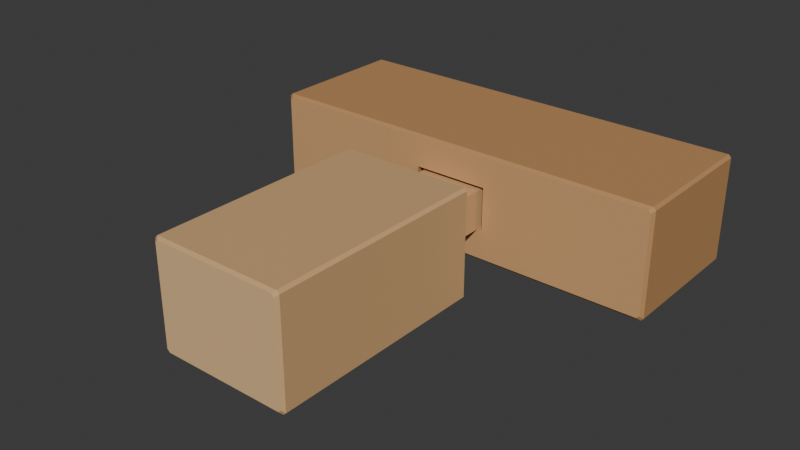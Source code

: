 # Source: source.blend  (saved by Blender 4.3.34; exported with 4.5.12 LTS)
import bpy
from mathutils import Matrix  # noqa: F401  (used for matrix-valued properties, if any)

bpy.ops.wm.read_factory_settings(use_empty=True)
scene = bpy.context.scene
scene.name = 'Scene'

# ---- collections
col_collection = bpy.data.collections.new('Collection'); scene.collection.children.link(col_collection)

# ---- materials (node trees are filled in below, after node groups)
mat_receiver_honeywood = bpy.data.materials.new('Receiver_HoneyWood')
mat_receiver_honeywood.diffuse_color = (0.5, 0.265, 0.105, 1.0)
mat_receiver_endwood = bpy.data.materials.new('Receiver_EndWood')
mat_receiver_endwood.diffuse_color = (0.64, 0.36, 0.16, 1.0)
mat_tenon_warmwood = bpy.data.materials.new('Tenon_WarmWood')
mat_tenon_warmwood.diffuse_color = (0.64, 0.39, 0.18, 1.0)
mat_tenon_endwood = bpy.data.materials.new('Tenon_EndWood')
mat_tenon_endwood.diffuse_color = (0.76, 0.49, 0.25, 1.0)

# ---- material node trees
mat_receiver_honeywood.use_nodes = True; mat_receiver_honeywood.node_tree.nodes.clear()
_N = mat_receiver_honeywood.node_tree.nodes; _L = mat_receiver_honeywood.node_tree.links
n0 = _N.new('ShaderNodeBsdfPrincipled'); n0.name = 'Principled BSDF'; n0.location = (10, 300)
n0.inputs[0].default_value = (0.5, 0.265, 0.105, 1.0)
n0.inputs[2].default_value = 0.67
n1 = _N.new('ShaderNodeOutputMaterial'); n1.name = 'Material Output'; n1.location = (300, 300)
_L.new(n0.outputs[0], n1.inputs[0])
n1.is_active_output = True
mat_receiver_endwood.use_nodes = True; mat_receiver_endwood.node_tree.nodes.clear()
_N = mat_receiver_endwood.node_tree.nodes; _L = mat_receiver_endwood.node_tree.links
n0 = _N.new('ShaderNodeBsdfPrincipled'); n0.name = 'Principled BSDF'; n0.location = (10, 300)
n0.inputs[0].default_value = (0.64, 0.36, 0.16, 1.0)
n0.inputs[2].default_value = 0.72
n1 = _N.new('ShaderNodeOutputMaterial'); n1.name = 'Material Output'; n1.location = (300, 300)
_L.new(n0.outputs[0], n1.inputs[0])
n1.is_active_output = True
mat_tenon_warmwood.use_nodes = True; mat_tenon_warmwood.node_tree.nodes.clear()
_N = mat_tenon_warmwood.node_tree.nodes; _L = mat_tenon_warmwood.node_tree.links
n0 = _N.new('ShaderNodeBsdfPrincipled'); n0.name = 'Principled BSDF'; n0.location = (10, 300)
n0.inputs[0].default_value = (0.64, 0.39, 0.18, 1.0)
n0.inputs[2].default_value = 0.67
n1 = _N.new('ShaderNodeOutputMaterial'); n1.name = 'Material Output'; n1.location = (300, 300)
_L.new(n0.outputs[0], n1.inputs[0])
n1.is_active_output = True
mat_tenon_endwood.use_nodes = True; mat_tenon_endwood.node_tree.nodes.clear()
_N = mat_tenon_endwood.node_tree.nodes; _L = mat_tenon_endwood.node_tree.links
n0 = _N.new('ShaderNodeBsdfPrincipled'); n0.name = 'Principled BSDF'; n0.location = (10, 300)
n0.inputs[0].default_value = (0.76, 0.49, 0.25, 1.0)
n0.inputs[2].default_value = 0.72
n1 = _N.new('ShaderNodeOutputMaterial'); n1.name = 'Material Output'; n1.location = (300, 300)
_L.new(n0.outputs[0], n1.inputs[0])
n1.is_active_output = True

# ---- world
world_world = bpy.data.worlds.new('World'); scene.world = world_world
world_world.use_nodes = True; world_world.node_tree.nodes.clear()
_N = world_world.node_tree.nodes; _L = world_world.node_tree.links
n0 = _N.new('ShaderNodeOutputWorld'); n0.name = 'World Output'; n0.location = (300, 300)
n1 = _N.new('ShaderNodeBackground'); n1.name = 'Background'; n1.location = (10, 300)
n1.inputs[0].default_value = (0.05088, 0.05088, 0.05088, 1.0)
_L.new(n1.outputs[0], n0.inputs[0])
n0.is_active_output = True
world_world.color = (0.05088, 0.05088, 0.05088)
world_world.sun_shadow_jitter_overblur = 0.0

# ---- meshes
me_receiver_continuousthroughmortise = bpy.data.meshes.new('Receiver_ContinuousThroughMortise')
me_receiver_continuousthroughmortise.from_pydata([(-0.224, 0.08, 0.003), (0.224, 0.08, 0.003), (0.227, 0.08, 0.006), (0.227, 0.08, 0.114), (0.224, 0.08, 0.117), (-0.224, 0.08, 0.117), (-0.227, 0.08, 0.114), (-0.227, 0.08, 0.006), (-0.227, 0.083, 0.0), (0.227, 0.083, 0.0), (0.23, 0.083, 0.003), (0.23, 0.083, 0.117), (0.227, 0.083, 0.12), (-0.227, 0.083, 0.12), (-0.23, 0.083, 0.117), (-0.23, 0.083, 0.003), (-0.227, 0.237, 0.0), (0.227, 0.237, 0.0), (0.23, 0.237, 0.003), (0.23, 0.237, 0.117), (0.227, 0.237, 0.12), (-0.227, 0.237, 0.12), (-0.23, 0.237, 0.117), (-0.23, 0.237, 0.003), (-0.224, 0.24, 0.003), (0.224, 0.24, 0.003), (0.227, 0.24, 0.006), (0.227, 0.24, 0.114), (0.224, 0.24, 0.117), (-0.224, 0.24, 0.117), (-0.227, 0.24, 0.114), (-0.227, 0.24, 0.006), (-0.042, 0.08, 0.036), (0.042, 0.08, 0.036), (0.042, 0.08, 0.084), (-0.042, 0.08, 0.084), (-0.042, 0.24, 0.036), (0.042, 0.24, 0.036), (0.042, 0.24, 0.084), (-0.042, 0.24, 0.084)], [], [(8, 9, 1, 0), (9, 10, 2, 1), (10, 11, 3, 2), (11, 12, 4, 3), (12, 13, 5, 4), (13, 14, 6, 5), (14, 15, 7, 6), (15, 8, 0, 7), (16, 17, 9, 8), (17, 18, 10, 9), (18, 19, 11, 10), (19, 20, 12, 11), (20, 21, 13, 12), (21, 22, 14, 13), (22, 23, 15, 14), (23, 16, 8, 15), (24, 25, 17, 16), (25, 26, 18, 17), (26, 27, 19, 18), (27, 28, 20, 19), (28, 29, 21, 20), (29, 30, 22, 21), (30, 31, 23, 22), (31, 24, 16, 23), (0, 1, 33, 32), (1, 2, 33), (2, 3, 34, 33), (3, 4, 34), (4, 5, 35, 34), (5, 6, 35), (6, 7, 32, 35), (7, 0, 32), (36, 37, 25, 24), (37, 26, 25), (37, 38, 27, 26), (38, 28, 27), (38, 39, 29, 28), (39, 30, 29), (39, 36, 31, 30), (36, 24, 31), (32, 33, 37, 36), (33, 34, 38, 37), (34, 35, 39, 38), (35, 32, 36, 39)])
me_receiver_continuousthroughmortise.polygons.foreach_set('material_index', [0, 0, 0, 0, 0, 0, 0, 0, 0, 0, 0, 0, 0, 0, 0, 0, 0, 0, 0, 0, 0, 0, 0, 0, 1, 1, 1, 1, 1, 1, 1, 1, 1, 1, 1, 1, 1, 1, 1, 1, 0, 0, 0, 0])
me_receiver_continuousthroughmortise.materials.append(mat_receiver_honeywood)
me_receiver_continuousthroughmortise.materials.append(mat_receiver_endwood)
me_receiver_continuousthroughmortise.materials.append(mat_tenon_warmwood)
me_receiver_continuousthroughmortise.materials.append(mat_tenon_endwood)
me_receiver_continuousthroughmortise.update()
me_male_integralshoulderedtenon = bpy.data.meshes.new('Male_IntegralShoulderedTenon')
me_male_integralshoulderedtenon.from_pydata([(-0.069, -0.24, 0.003), (0.069, -0.24, 0.003), (0.072, -0.24, 0.006), (0.072, -0.24, 0.114), (0.069, -0.24, 0.117), (-0.069, -0.24, 0.117), (-0.072, -0.24, 0.114), (-0.072, -0.24, 0.006), (-0.072, -0.237, 0.0), (0.072, -0.237, 0.0), (0.075, -0.237, 0.003), (0.075, -0.237, 0.117), (0.072, -0.237, 0.12), (-0.072, -0.237, 0.12), (-0.075, -0.237, 0.117), (-0.075, -0.237, 0.003), (-0.072, 0.007, 0.0), (0.072, 0.007, 0.0), (0.075, 0.007, 0.003), (0.075, 0.007, 0.117), (0.072, 0.007, 0.12), (-0.072, 0.007, 0.12), (-0.075, 0.007, 0.117), (-0.075, 0.007, 0.003), (-0.069, 0.01, 0.003), (0.069, 0.01, 0.003), (0.072, 0.01, 0.006), (0.072, 0.01, 0.114), (0.069, 0.01, 0.117), (-0.069, 0.01, 0.117), (-0.072, 0.01, 0.114), (-0.072, 0.01, 0.006), (-0.037, 0.01, 0.036), (0.037, 0.01, 0.036), (0.037, 0.01, 0.08), (-0.037, 0.01, 0.08), (-0.037, 0.1585, 0.036), (0.037, 0.1585, 0.036), (0.037, 0.1585, 0.08), (-0.037, 0.1585, 0.08), (-0.0355, 0.16, 0.0375), (0.0355, 0.16, 0.0375), (0.0355, 0.16, 0.0785), (-0.0355, 0.16, 0.0785)], [], [(8, 9, 1, 0), (9, 10, 2, 1), (10, 11, 3, 2), (11, 12, 4, 3), (12, 13, 5, 4), (13, 14, 6, 5), (14, 15, 7, 6), (15, 8, 0, 7), (16, 17, 9, 8), (17, 18, 10, 9), (18, 19, 11, 10), (19, 20, 12, 11), (20, 21, 13, 12), (21, 22, 14, 13), (22, 23, 15, 14), (23, 16, 8, 15), (24, 25, 17, 16), (25, 26, 18, 17), (26, 27, 19, 18), (27, 28, 20, 19), (28, 29, 21, 20), (29, 30, 22, 21), (30, 31, 23, 22), (31, 24, 16, 23), (0, 1, 2, 3, 4, 5, 6, 7), (32, 33, 25, 24), (33, 26, 25), (33, 34, 27, 26), (34, 28, 27), (34, 35, 29, 28), (35, 30, 29), (35, 32, 31, 30), (32, 24, 31), (36, 37, 33, 32), (37, 38, 34, 33), (38, 39, 35, 34), (39, 36, 32, 35), (40, 41, 37, 36), (41, 42, 38, 37), (42, 43, 39, 38), (43, 40, 36, 39), (43, 42, 41, 40)])
me_male_integralshoulderedtenon.polygons.foreach_set('material_index', [2, 2, 2, 2, 2, 2, 2, 2, 2, 2, 2, 2, 2, 2, 2, 2, 2, 2, 2, 2, 2, 2, 2, 2, 3, 3, 3, 3, 3, 3, 3, 3, 3, 2, 2, 2, 2, 3, 3, 3, 3, 3])
me_male_integralshoulderedtenon.materials.append(mat_receiver_honeywood)
me_male_integralshoulderedtenon.materials.append(mat_receiver_endwood)
me_male_integralshoulderedtenon.materials.append(mat_tenon_warmwood)
me_male_integralshoulderedtenon.materials.append(mat_tenon_endwood)
me_male_integralshoulderedtenon.update()

# ---- objects
ob_onemortisetenonsamplekit = bpy.data.objects.new('OneMortiseTenonSampleKit', None)
ob_receiver_continuousthroughmortise = bpy.data.objects.new('Receiver_ContinuousThroughMortise', me_receiver_continuousthroughmortise)
ob_male_integralshoulderedtenon = bpy.data.objects.new('Male_IntegralShoulderedTenon', me_male_integralshoulderedtenon)

# ---- transforms, parenting, visibility, modifiers, constraints
ob_onemortisetenonsamplekit.location = (0.0, 0.0, 0.0)
ob_receiver_continuousthroughmortise.parent = ob_onemortisetenonsamplekit
ob_receiver_continuousthroughmortise.location = (0.0, 0.0, 0.0)
ob_male_integralshoulderedtenon.parent = ob_onemortisetenonsamplekit
ob_male_integralshoulderedtenon.location = (0.0, 0.0, 0.0)

# ---- collection membership
scene.collection.objects.link(ob_onemortisetenonsamplekit)
scene.collection.objects.link(ob_receiver_continuousthroughmortise)
scene.collection.objects.link(ob_male_integralshoulderedtenon)

# ---- scene / render settings (as saved in the file)
scene.frame_start = 1; scene.frame_end = 250; scene.frame_set(1)
scene.render.engine = 'CYCLES'
scene.render.use_compositing = False
scene.cycles.use_denoising = False
scene.cycles.samples = 128
scene.cycles.use_adaptive_sampling = False
scene.cycles.seed = 17
bpy.context.view_layer.update()

# ---- added for rendering (the .blend has no active camera and no usable light): camera, sun
cam_auto = bpy.data.cameras.new('AutoCamera')
cam_auto.lens = 50.0
cam_auto.sensor_width = 36.0
cam_auto.clip_end = 1000.0
ob_auto_camera = bpy.data.objects.new('AutoCamera', cam_auto)
scene.collection.objects.link(ob_auto_camera)
ob_auto_camera.location = (0.625058, -0.750069, 0.560046)
ob_auto_camera.rotation_euler = (1.09748, -7.21219e-08, 0.694738)
scene.camera = ob_auto_camera
light_auto_sun = bpy.data.lights.new('AutoSun', 'SUN')
light_auto_sun.energy = 3.0
light_auto_sun.angle = 0.0523599
ob_auto_sun = bpy.data.objects.new('AutoSun', light_auto_sun)
scene.collection.objects.link(ob_auto_sun)
ob_auto_sun.rotation_euler = (0.872665, 0.174533, 0.523599)
bpy.context.view_layer.update()
